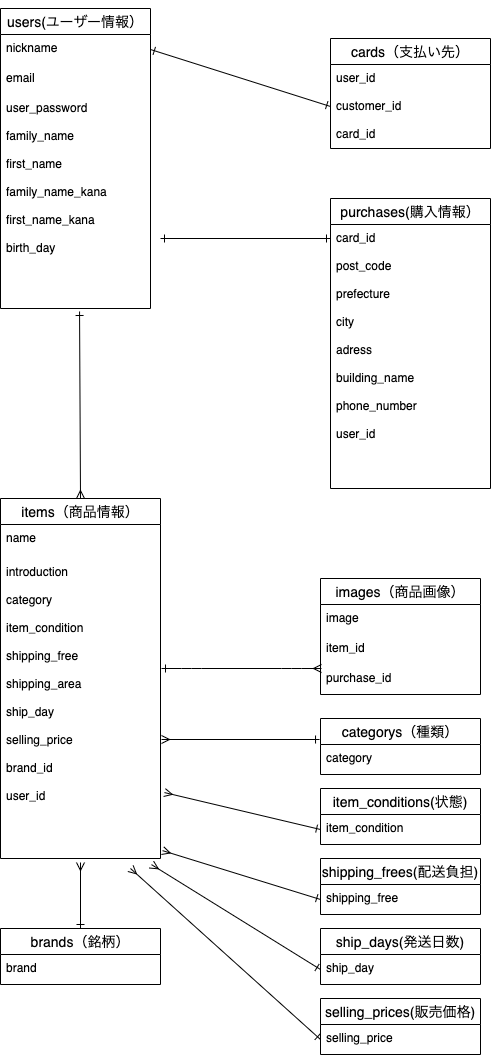

The diagram above was exported from draw.io. Its source (the exported page's mxGraphModel, read from the mxfile embedded in the PNG):
<mxGraphModel dx="1063" dy="616" grid="1" gridSize="10" guides="0" tooltips="1" connect="1" arrows="1" fold="1" page="1" pageScale="1" pageWidth="827" pageHeight="1169" math="0" shadow="1">
  <root>
    <mxCell id="0" />
    <mxCell id="1" parent="0" />
    <mxCell id="139" style="edgeStyle=none;rounded=0;orthogonalLoop=1;jettySize=auto;html=1;exitX=0.5;exitY=0;exitDx=0;exitDy=0;startArrow=ERone;startFill=0;sourcePerimeterSpacing=6;endArrow=ERone;endFill=0;targetPerimeterSpacing=6;" edge="1" parent="1" source="67">
      <mxGeometry relative="1" as="geometry">
        <mxPoint x="120" y="30" as="targetPoint" />
      </mxGeometry>
    </mxCell>
    <mxCell id="67" value="users(ユーザー情報）" style="swimlane;fontStyle=0;childLayout=stackLayout;horizontal=1;startSize=26;horizontalStack=0;resizeParent=1;resizeParentMax=0;resizeLast=0;collapsible=1;marginBottom=0;align=center;fontSize=14;" vertex="1" parent="1">
      <mxGeometry x="40" y="10" width="150" height="300" as="geometry" />
    </mxCell>
    <mxCell id="68" value="nickname" style="text;strokeColor=none;fillColor=none;spacingLeft=4;spacingRight=4;overflow=hidden;rotatable=0;points=[[0,0.5],[1,0.5]];portConstraint=eastwest;fontSize=12;" vertex="1" parent="67">
      <mxGeometry y="26" width="150" height="30" as="geometry" />
    </mxCell>
    <mxCell id="69" value="email" style="text;strokeColor=none;fillColor=none;spacingLeft=4;spacingRight=4;overflow=hidden;rotatable=0;points=[[0,0.5],[1,0.5]];portConstraint=eastwest;fontSize=12;" vertex="1" parent="67">
      <mxGeometry y="56" width="150" height="30" as="geometry" />
    </mxCell>
    <mxCell id="70" value="user_password&#10;&#10;family_name&#10;&#10;first_name&#10;&#10;family_name_kana&#10;&#10;first_name_kana&#10;&#10;birth_day&#10;&#10;&#10;&#10;&#10;&#10;&#10;&#10;&#10;&#10;&#10;&#10;&#10;&#10;" style="text;strokeColor=none;fillColor=none;spacingLeft=4;spacingRight=4;overflow=hidden;rotatable=0;points=[[0,0.5],[1,0.5]];portConstraint=eastwest;fontSize=12;" vertex="1" parent="67">
      <mxGeometry y="86" width="150" height="214" as="geometry" />
    </mxCell>
    <mxCell id="71" value="cards（支払い先）" style="swimlane;fontStyle=0;childLayout=stackLayout;horizontal=1;startSize=26;horizontalStack=0;resizeParent=1;resizeParentMax=0;resizeLast=0;collapsible=1;marginBottom=0;align=center;fontSize=14;" vertex="1" parent="1">
      <mxGeometry x="370" y="40" width="160" height="110" as="geometry" />
    </mxCell>
    <mxCell id="72" value="user_id&#10;&#10;customer_id&#10;&#10;card_id&#10;&#10;" style="text;strokeColor=none;fillColor=none;spacingLeft=4;spacingRight=4;overflow=hidden;rotatable=0;points=[[0,0.5],[1,0.5]];portConstraint=eastwest;fontSize=12;" vertex="1" parent="71">
      <mxGeometry y="26" width="160" height="84" as="geometry" />
    </mxCell>
    <mxCell id="75" value="purchases(購入情報）" style="swimlane;fontStyle=0;childLayout=stackLayout;horizontal=1;startSize=26;horizontalStack=0;resizeParent=1;resizeParentMax=0;resizeLast=0;collapsible=1;marginBottom=0;align=center;fontSize=14;" vertex="1" parent="1">
      <mxGeometry x="370" y="200" width="160" height="290" as="geometry" />
    </mxCell>
    <mxCell id="78" value="card_id&#10;&#10;post_code&#10;&#10;prefecture&#10;&#10;city&#10;&#10;adress&#10;&#10;building_name&#10;&#10;phone_number&#10;&#10;user_id&#10;&#10;&#10;&#10;" style="text;strokeColor=none;fillColor=none;spacingLeft=4;spacingRight=4;overflow=hidden;rotatable=0;points=[[0,0.5],[1,0.5]];portConstraint=eastwest;fontSize=12;" vertex="1" parent="75">
      <mxGeometry y="26" width="160" height="264" as="geometry" />
    </mxCell>
    <mxCell id="136" style="edgeStyle=none;rounded=0;orthogonalLoop=1;jettySize=auto;html=1;exitX=0.5;exitY=0;exitDx=0;exitDy=0;startArrow=ERmany;startFill=0;endArrow=ERone;endFill=0;targetPerimeterSpacing=6;sourcePerimeterSpacing=6;entryX=0.527;entryY=1.014;entryDx=0;entryDy=0;entryPerimeter=0;" edge="1" parent="1" source="79" target="70">
      <mxGeometry relative="1" as="geometry">
        <mxPoint x="120" y="413" as="targetPoint" />
      </mxGeometry>
    </mxCell>
    <mxCell id="79" value="items（商品情報）" style="swimlane;fontStyle=0;childLayout=stackLayout;horizontal=1;startSize=26;horizontalStack=0;resizeParent=1;resizeParentMax=0;resizeLast=0;collapsible=1;marginBottom=0;align=center;fontSize=14;" vertex="1" parent="1">
      <mxGeometry x="40" y="500" width="160" height="360" as="geometry" />
    </mxCell>
    <mxCell id="80" value="name" style="text;strokeColor=none;fillColor=none;spacingLeft=4;spacingRight=4;overflow=hidden;rotatable=0;points=[[0,0.5],[1,0.5]];portConstraint=eastwest;fontSize=12;" vertex="1" parent="79">
      <mxGeometry y="26" width="160" height="334" as="geometry" />
    </mxCell>
    <mxCell id="124" style="edgeStyle=none;rounded=0;orthogonalLoop=1;jettySize=auto;html=1;exitX=0.5;exitY=0;exitDx=0;exitDy=0;entryX=0.5;entryY=1;entryDx=0;entryDy=0;entryPerimeter=0;endArrow=ERmany;endFill=0;startArrow=ERone;startFill=0;" edge="1" parent="1" source="87" target="82">
      <mxGeometry relative="1" as="geometry" />
    </mxCell>
    <mxCell id="87" value="brands（銘柄）" style="swimlane;fontStyle=0;childLayout=stackLayout;horizontal=1;startSize=26;horizontalStack=0;resizeParent=1;resizeParentMax=0;resizeLast=0;collapsible=1;marginBottom=0;align=center;fontSize=14;" vertex="1" parent="1">
      <mxGeometry x="40" y="930" width="160" height="56" as="geometry" />
    </mxCell>
    <mxCell id="90" value="brand" style="text;strokeColor=none;fillColor=none;spacingLeft=4;spacingRight=4;overflow=hidden;rotatable=0;points=[[0,0.5],[1,0.5]];portConstraint=eastwest;fontSize=12;" vertex="1" parent="87">
      <mxGeometry y="26" width="160" height="30" as="geometry" />
    </mxCell>
    <mxCell id="91" value="images（商品画像）" style="swimlane;fontStyle=0;childLayout=stackLayout;horizontal=1;startSize=26;horizontalStack=0;resizeParent=1;resizeParentMax=0;resizeLast=0;collapsible=1;marginBottom=0;align=center;fontSize=14;" vertex="1" parent="1">
      <mxGeometry x="360" y="580" width="160" height="116" as="geometry" />
    </mxCell>
    <mxCell id="92" value="image" style="text;strokeColor=none;fillColor=none;spacingLeft=4;spacingRight=4;overflow=hidden;rotatable=0;points=[[0,0.5],[1,0.5]];portConstraint=eastwest;fontSize=12;" vertex="1" parent="91">
      <mxGeometry y="26" width="160" height="30" as="geometry" />
    </mxCell>
    <mxCell id="93" value="item_id" style="text;strokeColor=none;fillColor=none;spacingLeft=4;spacingRight=4;overflow=hidden;rotatable=0;points=[[0,0.5],[1,0.5]];portConstraint=eastwest;fontSize=12;" vertex="1" parent="91">
      <mxGeometry y="56" width="160" height="30" as="geometry" />
    </mxCell>
    <mxCell id="94" value="purchase_id" style="text;strokeColor=none;fillColor=none;spacingLeft=4;spacingRight=4;overflow=hidden;rotatable=0;points=[[0,0.5],[1,0.5]];portConstraint=eastwest;fontSize=12;" vertex="1" parent="91">
      <mxGeometry y="86" width="160" height="30" as="geometry" />
    </mxCell>
    <mxCell id="123" style="edgeStyle=none;rounded=0;orthogonalLoop=1;jettySize=auto;html=1;exitX=-0.006;exitY=0.375;exitDx=0;exitDy=0;endArrow=ERmany;endFill=0;startArrow=ERone;startFill=0;exitPerimeter=0;" edge="1" parent="1" source="95">
      <mxGeometry relative="1" as="geometry">
        <mxPoint x="201" y="741" as="targetPoint" />
        <Array as="points" />
      </mxGeometry>
    </mxCell>
    <mxCell id="95" value="categorys（種類）" style="swimlane;fontStyle=0;childLayout=stackLayout;horizontal=1;startSize=26;horizontalStack=0;resizeParent=1;resizeParentMax=0;resizeLast=0;collapsible=1;marginBottom=0;align=center;fontSize=14;" vertex="1" parent="1">
      <mxGeometry x="360" y="720" width="160" height="56" as="geometry" />
    </mxCell>
    <mxCell id="96" value="category" style="text;strokeColor=none;fillColor=none;spacingLeft=4;spacingRight=4;overflow=hidden;rotatable=0;points=[[0,0.5],[1,0.5]];portConstraint=eastwest;fontSize=12;" vertex="1" parent="95">
      <mxGeometry y="26" width="160" height="30" as="geometry" />
    </mxCell>
    <mxCell id="116" value="" style="edgeStyle=entityRelationEdgeStyle;fontSize=12;html=1;endArrow=ERmany;startArrow=ERone;startFill=0;" edge="1" parent="1">
      <mxGeometry width="100" height="100" relative="1" as="geometry">
        <mxPoint x="201" y="670" as="sourcePoint" />
        <mxPoint x="361" y="670" as="targetPoint" />
      </mxGeometry>
    </mxCell>
    <mxCell id="134" style="edgeStyle=orthogonalEdgeStyle;rounded=0;orthogonalLoop=1;jettySize=auto;html=1;exitX=0;exitY=0.5;exitDx=0;exitDy=0;endArrow=ERone;endFill=0;startArrow=ERone;startFill=0;" edge="1" parent="1">
      <mxGeometry relative="1" as="geometry">
        <mxPoint x="200" y="240" as="targetPoint" />
        <mxPoint x="370" y="240" as="sourcePoint" />
      </mxGeometry>
    </mxCell>
    <mxCell id="137" style="edgeStyle=none;rounded=0;orthogonalLoop=1;jettySize=auto;html=1;exitX=1;exitY=0.5;exitDx=0;exitDy=0;entryX=0;entryY=0.5;entryDx=0;entryDy=0;startArrow=ERone;startFill=0;sourcePerimeterSpacing=6;endArrow=ERone;endFill=0;targetPerimeterSpacing=6;" edge="1" parent="1" source="68" target="72">
      <mxGeometry relative="1" as="geometry" />
    </mxCell>
    <mxCell id="82" value="introduction&#10;&#10;category&#10;&#10;item_condition&#10;&#10;shipping_free&#10;&#10;shipping_area&#10;&#10;ship_day&#10;&#10;selling_price&#10;&#10;brand_id&#10;&#10;user_id" style="text;strokeColor=none;fillColor=none;spacingLeft=4;spacingRight=4;overflow=hidden;rotatable=0;points=[[0,0.5],[1,0.5]];portConstraint=eastwest;fontSize=12;" vertex="1" parent="1">
      <mxGeometry x="40" y="560" width="160" height="304" as="geometry" />
    </mxCell>
    <mxCell id="140" value="item_conditions(状態)" style="swimlane;fontStyle=0;childLayout=stackLayout;horizontal=1;startSize=26;horizontalStack=0;resizeParent=1;resizeParentMax=0;resizeLast=0;collapsible=1;marginBottom=0;align=center;fontSize=14;" vertex="1" parent="1">
      <mxGeometry x="360" y="790" width="160" height="56" as="geometry" />
    </mxCell>
    <mxCell id="141" value="item_condition" style="text;strokeColor=none;fillColor=none;spacingLeft=4;spacingRight=4;overflow=hidden;rotatable=0;points=[[0,0.5],[1,0.5]];portConstraint=eastwest;fontSize=12;" vertex="1" parent="140">
      <mxGeometry y="26" width="160" height="30" as="geometry" />
    </mxCell>
    <mxCell id="144" value="shipping_frees(配送負担)" style="swimlane;fontStyle=0;childLayout=stackLayout;horizontal=1;startSize=26;horizontalStack=0;resizeParent=1;resizeParentMax=0;resizeLast=0;collapsible=1;marginBottom=0;align=center;fontSize=14;" vertex="1" parent="1">
      <mxGeometry x="360" y="860" width="160" height="56" as="geometry" />
    </mxCell>
    <mxCell id="145" value="shipping_free" style="text;strokeColor=none;fillColor=none;spacingLeft=4;spacingRight=4;overflow=hidden;rotatable=0;points=[[0,0.5],[1,0.5]];portConstraint=eastwest;fontSize=12;" vertex="1" parent="144">
      <mxGeometry y="26" width="160" height="30" as="geometry" />
    </mxCell>
    <mxCell id="148" value="ship_days(発送日数)" style="swimlane;fontStyle=0;childLayout=stackLayout;horizontal=1;startSize=26;horizontalStack=0;resizeParent=1;resizeParentMax=0;resizeLast=0;collapsible=1;marginBottom=0;align=center;fontSize=14;" vertex="1" parent="1">
      <mxGeometry x="360" y="930" width="160" height="56" as="geometry" />
    </mxCell>
    <mxCell id="149" value="ship_day" style="text;strokeColor=none;fillColor=none;spacingLeft=4;spacingRight=4;overflow=hidden;rotatable=0;points=[[0,0.5],[1,0.5]];portConstraint=eastwest;fontSize=12;" vertex="1" parent="148">
      <mxGeometry y="26" width="160" height="30" as="geometry" />
    </mxCell>
    <mxCell id="152" value="selling_prices(販売価格)" style="swimlane;fontStyle=0;childLayout=stackLayout;horizontal=1;startSize=26;horizontalStack=0;resizeParent=1;resizeParentMax=0;resizeLast=0;collapsible=1;marginBottom=0;align=center;fontSize=14;" vertex="1" parent="1">
      <mxGeometry x="360" y="1000" width="160" height="56" as="geometry" />
    </mxCell>
    <mxCell id="153" value="selling_price" style="text;strokeColor=none;fillColor=none;spacingLeft=4;spacingRight=4;overflow=hidden;rotatable=0;points=[[0,0.5],[1,0.5]];portConstraint=eastwest;fontSize=12;" vertex="1" parent="152">
      <mxGeometry y="26" width="160" height="30" as="geometry" />
    </mxCell>
    <mxCell id="156" style="edgeStyle=none;rounded=0;orthogonalLoop=1;jettySize=auto;html=1;exitX=0;exitY=0.5;exitDx=0;exitDy=0;entryX=1.025;entryY=0.77;entryDx=0;entryDy=0;entryPerimeter=0;startArrow=ERone;startFill=0;sourcePerimeterSpacing=6;endArrow=ERmany;endFill=0;targetPerimeterSpacing=6;" edge="1" parent="1" source="141" target="82">
      <mxGeometry relative="1" as="geometry" />
    </mxCell>
    <mxCell id="157" style="edgeStyle=none;rounded=0;orthogonalLoop=1;jettySize=auto;html=1;exitX=0;exitY=0.5;exitDx=0;exitDy=0;entryX=1.013;entryY=0.961;entryDx=0;entryDy=0;entryPerimeter=0;startArrow=ERone;startFill=0;sourcePerimeterSpacing=6;endArrow=ERmany;endFill=0;targetPerimeterSpacing=6;" edge="1" parent="1" source="145" target="82">
      <mxGeometry relative="1" as="geometry" />
    </mxCell>
    <mxCell id="158" style="edgeStyle=none;rounded=0;orthogonalLoop=1;jettySize=auto;html=1;exitX=0;exitY=0.5;exitDx=0;exitDy=0;entryX=0.944;entryY=1.007;entryDx=0;entryDy=0;entryPerimeter=0;startArrow=ERone;startFill=0;sourcePerimeterSpacing=6;endArrow=ERmany;endFill=0;targetPerimeterSpacing=6;" edge="1" parent="1" source="149" target="82">
      <mxGeometry relative="1" as="geometry" />
    </mxCell>
    <mxCell id="159" style="edgeStyle=none;rounded=0;orthogonalLoop=1;jettySize=auto;html=1;exitX=0;exitY=0.5;exitDx=0;exitDy=0;startArrow=ERone;startFill=0;sourcePerimeterSpacing=6;endArrow=ERmany;endFill=0;targetPerimeterSpacing=6;" edge="1" parent="1" source="153">
      <mxGeometry relative="1" as="geometry">
        <mxPoint x="170" y="870" as="targetPoint" />
      </mxGeometry>
    </mxCell>
  </root>
</mxGraphModel>